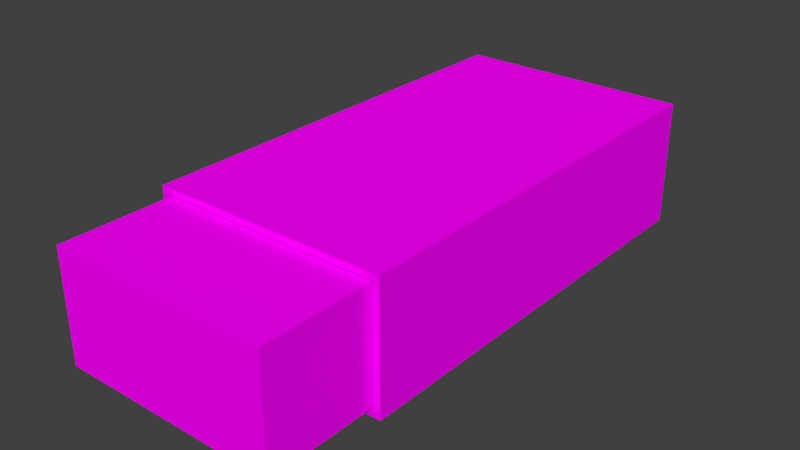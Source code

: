 # Source: Eraser.blend  (saved by Blender 2.77.0; exported with 4.5.12 LTS)
import bpy
from mathutils import Matrix  # noqa: F401  (used for matrix-valued properties, if any)

bpy.ops.wm.read_factory_settings(use_empty=True)
scene = bpy.context.scene
scene.name = 'Scene'

# ---- collections
col_collection_1 = bpy.data.collections.new('Collection 1'); scene.collection.children.link(col_collection_1)

# ---- images (referenced by path relative to the original .blend; pixels are not part of the script)
import os
ASSET_DIR = os.environ.get("B2B_ASSET_DIR", "")  # directory of the original .blend (textures are referenced by path, not embedded)
HERE = os.path.dirname(os.path.abspath(__file__))  # packed textures are extracted next to this script under _unpacked/

def load_image(name, relpath, width, height, colorspace="sRGB"):
    """Load a texture the original file referenced (path relative to the .blend, or extracted next to this script)."""
    p = next((c for c in (os.path.join(HERE, relpath), os.path.join(ASSET_DIR, relpath)) if relpath and os.path.exists(c)), "")
    if p:
        img = bpy.data.images.load(p, check_existing=True)
        img.name = name
    else:  # same state as the original file: an image datablock whose file is absent (Cycles renders it pink)
        img = bpy.data.images.new(name, width, height)
        img.source = "FILE"
        img.filepath = "//" + (relpath or name)
    img.colorspace_settings.name = colorspace
    return img
img_texture_eraser_png = load_image('texture_eraser.png', 'texture_eraser.png', 1024, 1024, 'sRGB')

# ---- materials (node trees are filled in below, after node groups)
mat_eraser = bpy.data.materials.new('Eraser')
mat_eraser.alpha_threshold = 0.0
mat_eraser.roughness = 0.5

# ---- material node trees
mat_eraser.use_nodes = True; mat_eraser.node_tree.nodes.clear()
_N = mat_eraser.node_tree.nodes; _L = mat_eraser.node_tree.links
n0 = _N.new('ShaderNodeOutputMaterial'); n0.name = 'Material Output'; n0.location = (300, 300)
n1 = _N.new('ShaderNodeBsdfDiffuse'); n1.name = 'Diffuse BSDF'; n1.location = (10, 300)
n2 = _N.new('ShaderNodeTexImage'); n2.name = 'Image Texture'; n2.location = (-180, 300)
n2.width = 140
n2.image = img_texture_eraser_png
_L.new(n1.outputs[0], n0.inputs[0])
_L.new(n2.outputs[0], n1.inputs[0])
n0.is_active_output = True

# ---- world
world_world = bpy.data.worlds.new('World'); scene.world = world_world
world_world.color = (0.05088, 0.05088, 0.05088)
world_world.use_sun_shadow = False
world_world.sun_shadow_jitter_overblur = 0.0
world_world.cycles.sampling_method = 'MANUAL'

# ---- meshes
me_cube_002 = bpy.data.meshes.new('Cube.002')
me_cube_002.from_pydata([(-0.43, -0.6, -0.03), (-0.43, -0.6, 0.43), (0.43, -0.6, -0.03), (0.43, -0.6, 0.43), (-0.43, 1.0, 0.43), (-0.43, 1.0, -0.03), (0.43, 1.0, -0.03), (0.43, 1.0, 0.43), (-0.408, 1.0, 0.408), (-0.408, 1.0, -0.008001), (0.408, 1.0, -0.008001), (0.408, 1.0, 0.408), (-0.408, -0.6, 0.408), (-0.408, -0.6, -0.008002), (0.408, -0.6, -0.008002), (0.408, -0.6, 0.408), (0.2, 1.0, 0.408), (0.2, -0.6, 0.43), (0.2, -0.6, 0.408), (0.2, 1.0, -0.03), (0.2, -0.6, -0.03), (0.2, 1.0, -0.008001), (0.2, 1.0, 0.43), (0.2, -0.6, -0.008002)], [], [(1, 0, 13, 12, 18, 17), (4, 22, 16, 8, 9, 5), (2, 6, 7, 3), (1, 4, 5, 0), (0, 5, 19, 20), (3, 7, 22, 17), (5, 9, 21, 19), (11, 10, 14, 15), (2, 14, 23, 20), (8, 16, 18, 12), (10, 21, 23, 14), (9, 8, 12, 13), (23, 21, 9, 13), (17, 18, 15, 14, 2, 3), (20, 19, 6, 2), (16, 22, 7, 11), (20, 23, 13, 0), (17, 22, 4, 1), (18, 16, 11, 15), (19, 21, 10, 11, 7, 6)])
_uv = me_cube_002.uv_layers.new(name='UVMap')
_uv.uv.foreach_set('vector', [0.8549, 0.3452, 0.7974, 0.3452, 0.8001, 0.3424, 0.8521, 0.3424, 0.8521, 0.2664, 0.8549, 0.2664, 0.9124, 0.2377, 0.9124, 0.3164, 0.9096, 0.3164, 0.9096, 0.2404, 0.8576, 0.2404, 0.8549, 0.2377, 0.6934, 0.2377, 0.6934, 0.4377, 0.6359, 0.4377, 0.6359, 0.2377, 0.3126, 0.0377, 0.3126, 0.2377, 0.2551, 0.2377, 0.2551, 0.0377, 0.3914, 0.2377, 0.3914, 0.0377, 0.4701, 0.0377, 0.4701, 0.2377, 0.5339, 0.2377, 0.5339, 0.0377, 0.5626, 0.0377, 0.5626, 0.2377, 0.8549, 0.2377, 0.8576, 0.2404, 0.8576, 0.3164, 0.8549, 0.3164, 0.6934, 0.2377, 0.7454, 0.2377, 0.7454, 0.4377, 0.6934, 0.4377, 0.7974, 0.2377, 0.8001, 0.2404, 0.8001, 0.2664, 0.7974, 0.2664, 0.5339, 0.2377, 0.6099, 0.2377, 0.6099, 0.4377, 0.5339, 0.4377, 0.7489, 0.0377, 0.7749, 0.0377, 0.7749, 0.2377, 0.7489, 0.2377, 0.7974, 0.4377, 0.7454, 0.4377, 0.7454, 0.2377, 0.7974, 0.2377, 0.7749, 0.2377, 0.7749, 0.0377, 0.8509, 0.0377, 0.8509, 0.2377, 0.8549, 0.2664, 0.8521, 0.2664, 0.8521, 0.2404, 0.8001, 0.2404, 0.7974, 0.2377, 0.8549, 0.2377, 0.7201, 0.2377, 0.7201, 0.0377, 0.7489, 0.0377, 0.7489, 0.2377, 0.9096, 0.3164, 0.9124, 0.3164, 0.9124, 0.3452, 0.9096, 0.3424, 0.7974, 0.2664, 0.8001, 0.2664, 0.8001, 0.3424, 0.7974, 0.3452, 0.3126, 0.2377, 0.3126, 0.0377, 0.3914, 0.0377, 0.3914, 0.2377, 0.6099, 0.4377, 0.6099, 0.2377, 0.6359, 0.2377, 0.6359, 0.4377, 0.8549, 0.3164, 0.8576, 0.3164, 0.8576, 0.3424, 0.9096, 0.3424, 0.9124, 0.3452, 0.8549, 0.3452])
me_cube_002.materials.append(mat_eraser)
me_cube_002.use_remesh_preserve_volume = False
me_cube_002.use_remesh_preserve_attributes = False
me_cube_002.use_mirror_vertex_groups = False
me_cube_002.update()
me_cube = bpy.data.meshes.new('Cube')
me_cube.from_pydata([(-0.4, -1.0, 2.98e-08), (-0.4, -1.0, 0.4), (-0.4, 1.0, 2.98e-08), (-0.4, 1.0, 0.4), (0.4, -1.0, 2.98e-08), (0.4, -1.0, 0.4), (0.4, 1.0, 2.98e-08), (0.4, 1.0, 0.4)], [], [(1, 3, 2, 0), (3, 7, 6, 2), (7, 5, 4, 6), (5, 1, 0, 4), (0, 2, 6, 4), (5, 7, 3, 1)])
_uv = me_cube.uv_layers.new(name='UVMap')
_uv.uv.foreach_set('vector', [0.8068, 0.8639, 0.8068, 0.5782, 0.864, 0.5782, 0.864, 0.8639, 0.5782, 0.9782, 0.5782, 0.8639, 0.6354, 0.8639, 0.6354, 0.9782, 0.7497, 0.8639, 0.7497, 0.5782, 0.8068, 0.5782, 0.8068, 0.8639, 0.5782, 0.8639, 0.5782, 0.9782, 0.5211, 0.9782, 0.5211, 0.8639, 0.5211, 0.8639, 0.5211, 0.5782, 0.6354, 0.5782, 0.6354, 0.8639, 0.7497, 0.5782, 0.7497, 0.8639, 0.6354, 0.8639, 0.6354, 0.5782])
me_cube.materials.append(mat_eraser)
me_cube.use_remesh_preserve_volume = False
me_cube.use_remesh_preserve_attributes = False
me_cube.use_mirror_vertex_groups = False
me_cube.update()

# ---- objects
ob_sheath = bpy.data.objects.new('Sheath', me_cube_002)
ob_eraser = bpy.data.objects.new('Eraser', me_cube)

# ---- transforms, parenting, visibility, modifiers, constraints
ob_sheath.location = (0.0, 0.0, 0.0)
ob_sheath.lineart.crease_threshold = 0.0
ob_eraser.location = (0.0, 0.0, 0.0)
ob_eraser.lineart.crease_threshold = 0.0

# ---- collection membership
col_collection_1.objects.link(ob_sheath)
col_collection_1.objects.link(ob_eraser)

# ---- scene / render settings (as saved in the file)
scene.frame_start = 1; scene.frame_end = 250; scene.frame_set(1)
scene.render.engine = 'CYCLES'
scene.render.resolution_percentage = 50
scene.render.dither_intensity = 0.0
scene.cycles.use_denoising = False
scene.cycles.samples = 128
scene.cycles.sampling_pattern = 'TABULATED_SOBOL'
scene.cycles.light_sampling_threshold = 0.0
scene.cycles.use_adaptive_sampling = False
scene.cycles.use_light_tree = False
scene.cycles.blur_glossy = 0.0
scene.cycles.sample_clamp_indirect = 0.0
scene.view_settings.view_transform = 'Standard'
bpy.context.view_layer.update()

# ---- added for rendering (the .blend has no active camera and no usable light): camera, sun
cam_auto = bpy.data.cameras.new('AutoCamera')
cam_auto.lens = 50.0
cam_auto.sensor_width = 36.0
cam_auto.clip_end = 1000.0
ob_auto_camera = bpy.data.objects.new('AutoCamera', cam_auto)
scene.collection.objects.link(ob_auto_camera)
ob_auto_camera.location = (2.05874, -2.47049, 1.847)
ob_auto_camera.rotation_euler = (1.09748, -7.21219e-08, 0.694738)
scene.camera = ob_auto_camera
light_auto_sun = bpy.data.lights.new('AutoSun', 'SUN')
light_auto_sun.energy = 3.0
light_auto_sun.angle = 0.0523599
ob_auto_sun = bpy.data.objects.new('AutoSun', light_auto_sun)
scene.collection.objects.link(ob_auto_sun)
ob_auto_sun.rotation_euler = (0.872665, 0.174533, 0.523599)
bpy.context.view_layer.update()

